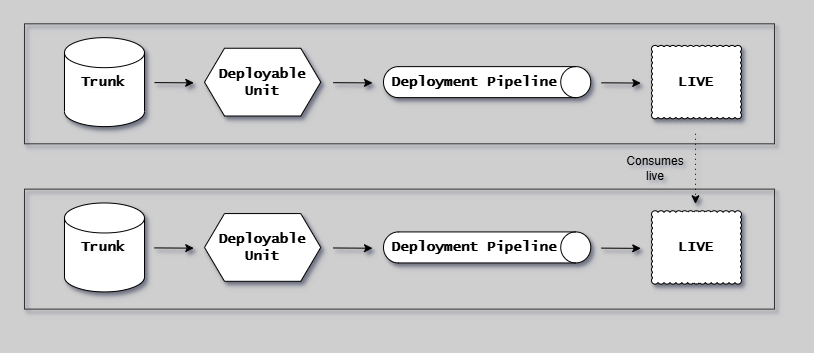

The diagram above was exported from draw.io. Its source (the exported page's mxGraphModel, read from the mxfile embedded in the PNG):
<mxGraphModel dx="2974" dy="-11064" grid="1" gridSize="10" guides="1" tooltips="1" connect="1" arrows="1" fold="1" page="1" pageScale="1" pageWidth="1654" pageHeight="1169" background="#CFCFCF" math="0" shadow="1">
  <root>
    <mxCell id="0" />
    <mxCell id="1" parent="0" />
    <mxCell id="ZHXLCk_jH15TRSh_ls13-1" value="Deployable&lt;br style=&quot;font-size: 14px;&quot;&gt;Unit" style="shape=hexagon;perimeter=hexagonPerimeter2;whiteSpace=wrap;html=1;fixedSize=1;fontFamily=Lucida Console;fontStyle=1;fontSize=14;shadow=1;" parent="1" vertex="1">
      <mxGeometry x="-1440" y="11749.75" width="116.25" height="67.75" as="geometry" />
    </mxCell>
    <mxCell id="ZHXLCk_jH15TRSh_ls13-2" value="" style="shape=cylinder3;whiteSpace=wrap;html=1;boundedLbl=1;backgroundOutline=1;size=15;fontFamily=Lucida Console;fontStyle=1;fontSize=14;shadow=1;" parent="1" vertex="1">
      <mxGeometry x="-1580" y="11739.155" width="80" height="88.94" as="geometry" />
    </mxCell>
    <mxCell id="ZHXLCk_jH15TRSh_ls13-3" value="LIVE" style="whiteSpace=wrap;html=1;shape=mxgraph.basic.cloud_rect;fontFamily=Lucida Console;fontStyle=1;fontSize=14;shadow=1;" parent="1" vertex="1">
      <mxGeometry x="-993" y="11746.935" width="90" height="73.38" as="geometry" />
    </mxCell>
    <mxCell id="ZHXLCk_jH15TRSh_ls13-18" value="" style="endArrow=classic;html=1;rounded=0;fontFamily=Lucida Console;fontStyle=1;fontSize=14;shadow=1;" parent="1" edge="1">
      <mxGeometry width="50" height="50" relative="1" as="geometry">
        <mxPoint x="-1043" y="11784.310000000001" as="sourcePoint" />
        <mxPoint x="-1003.75" y="11784.560000000001" as="targetPoint" />
      </mxGeometry>
    </mxCell>
    <mxCell id="sXMThiivONKtGvVc2jZW-10" value="" style="group;strokeColor=#333333;fontFamily=Lucida Console;fontStyle=1;shadow=1;" parent="1" vertex="1" connectable="0">
      <mxGeometry x="-1620" y="11725.310000000001" width="750" height="120" as="geometry" />
    </mxCell>
    <mxCell id="pFGj1-0E8Xb7bdKS5Ilm-11" value="" style="endArrow=classic;html=1;rounded=0;fontFamily=Lucida Console;fontStyle=1;fontSize=14;shadow=1;" parent="1" edge="1">
      <mxGeometry width="50" height="50" relative="1" as="geometry">
        <mxPoint x="-1311.25" y="11784.160000000002" as="sourcePoint" />
        <mxPoint x="-1272" y="11784.410000000002" as="targetPoint" />
      </mxGeometry>
    </mxCell>
    <mxCell id="pFGj1-0E8Xb7bdKS5Ilm-12" value="" style="endArrow=classic;html=1;rounded=0;fontFamily=Lucida Console;fontStyle=1;fontSize=14;shadow=1;" parent="1" edge="1">
      <mxGeometry width="50" height="50" relative="1" as="geometry">
        <mxPoint x="-1490" y="11784.090000000002" as="sourcePoint" />
        <mxPoint x="-1450.75" y="11784.340000000002" as="targetPoint" />
      </mxGeometry>
    </mxCell>
    <mxCell id="pFGj1-0E8Xb7bdKS5Ilm-13" value="&lt;span style=&quot;color: rgb(0, 0, 0); font-family: &amp;quot;Lucida Console&amp;quot;; font-size: 14px; font-style: normal; font-variant-ligatures: normal; font-variant-caps: normal; font-weight: 700; letter-spacing: normal; orphans: 2; text-align: center; text-indent: 0px; text-transform: none; widows: 2; word-spacing: 0px; -webkit-text-stroke-width: 0px; background-color: rgb(251, 251, 251); text-decoration-thickness: initial; text-decoration-style: initial; text-decoration-color: initial; float: none; display: inline !important;&quot;&gt;Trunk&lt;/span&gt;" style="text;whiteSpace=wrap;html=1;shadow=1;" parent="1" vertex="1">
      <mxGeometry x="-1565" y="11768.625" width="60" height="30" as="geometry" />
    </mxCell>
    <mxCell id="pFGj1-0E8Xb7bdKS5Ilm-25" value="Deployable&lt;br style=&quot;font-size: 14px;&quot;&gt;Unit" style="shape=hexagon;perimeter=hexagonPerimeter2;whiteSpace=wrap;html=1;fixedSize=1;fontFamily=Lucida Console;fontStyle=1;fontSize=14;shadow=1;" parent="1" vertex="1">
      <mxGeometry x="-1440" y="11915.060000000001" width="116.25" height="67.75" as="geometry" />
    </mxCell>
    <mxCell id="pFGj1-0E8Xb7bdKS5Ilm-26" value="" style="shape=cylinder3;whiteSpace=wrap;html=1;boundedLbl=1;backgroundOutline=1;size=15;fontFamily=Lucida Console;fontStyle=1;fontSize=14;shadow=1;" parent="1" vertex="1">
      <mxGeometry x="-1580" y="11904.465000000002" width="80" height="88.94" as="geometry" />
    </mxCell>
    <mxCell id="pFGj1-0E8Xb7bdKS5Ilm-27" value="LIVE" style="whiteSpace=wrap;html=1;shape=mxgraph.basic.cloud_rect;fontFamily=Lucida Console;fontStyle=1;fontSize=14;shadow=1;" parent="1" vertex="1">
      <mxGeometry x="-993" y="11912.245" width="90" height="73.38" as="geometry" />
    </mxCell>
    <mxCell id="pFGj1-0E8Xb7bdKS5Ilm-28" value="" style="endArrow=classic;html=1;rounded=0;fontFamily=Lucida Console;fontStyle=1;fontSize=14;shadow=1;" parent="1" edge="1">
      <mxGeometry width="50" height="50" relative="1" as="geometry">
        <mxPoint x="-1043" y="11949.620000000003" as="sourcePoint" />
        <mxPoint x="-1003.75" y="11949.870000000003" as="targetPoint" />
      </mxGeometry>
    </mxCell>
    <mxCell id="pFGj1-0E8Xb7bdKS5Ilm-29" value="" style="group;strokeColor=#333333;fontFamily=Lucida Console;fontStyle=1;shadow=1;" parent="1" vertex="1" connectable="0">
      <mxGeometry x="-1620" y="11890.620000000003" width="750" height="120" as="geometry" />
    </mxCell>
    <mxCell id="pFGj1-0E8Xb7bdKS5Ilm-33" value="" style="endArrow=classic;html=1;rounded=0;fontFamily=Lucida Console;fontStyle=1;fontSize=14;shadow=1;" parent="1" edge="1">
      <mxGeometry width="50" height="50" relative="1" as="geometry">
        <mxPoint x="-1311.25" y="11949.470000000003" as="sourcePoint" />
        <mxPoint x="-1272" y="11949.720000000003" as="targetPoint" />
      </mxGeometry>
    </mxCell>
    <mxCell id="pFGj1-0E8Xb7bdKS5Ilm-34" value="" style="endArrow=classic;html=1;rounded=0;fontFamily=Lucida Console;fontStyle=1;fontSize=14;shadow=1;" parent="1" edge="1">
      <mxGeometry width="50" height="50" relative="1" as="geometry">
        <mxPoint x="-1490" y="11949.400000000003" as="sourcePoint" />
        <mxPoint x="-1450.75" y="11949.650000000003" as="targetPoint" />
      </mxGeometry>
    </mxCell>
    <mxCell id="pFGj1-0E8Xb7bdKS5Ilm-35" value="&lt;span style=&quot;color: rgb(0, 0, 0); font-family: &amp;quot;Lucida Console&amp;quot;; font-size: 14px; font-style: normal; font-variant-ligatures: normal; font-variant-caps: normal; font-weight: 700; letter-spacing: normal; orphans: 2; text-align: center; text-indent: 0px; text-transform: none; widows: 2; word-spacing: 0px; -webkit-text-stroke-width: 0px; background-color: rgb(251, 251, 251); text-decoration-thickness: initial; text-decoration-style: initial; text-decoration-color: initial; float: none; display: inline !important;&quot;&gt;Trunk&lt;/span&gt;" style="text;whiteSpace=wrap;html=1;shadow=1;" parent="1" vertex="1">
      <mxGeometry x="-1565" y="11933.935000000001" width="60" height="30" as="geometry" />
    </mxCell>
    <mxCell id="pFGj1-0E8Xb7bdKS5Ilm-31" value="" style="shape=cylinder3;whiteSpace=wrap;html=1;boundedLbl=1;backgroundOutline=1;size=15;rotation=90;fontFamily=Lucida Console;fontStyle=1;fontSize=14;shadow=1;" parent="1" vertex="1">
      <mxGeometry x="-1172.87" y="11845.310000000001" width="31" height="207.25" as="geometry" />
    </mxCell>
    <mxCell id="pFGj1-0E8Xb7bdKS5Ilm-32" value="&lt;font style=&quot;font-size: 14px;&quot;&gt;Deployment Pipeline&lt;br style=&quot;font-size: 14px;&quot;&gt;&lt;/font&gt;" style="text;html=1;strokeColor=none;fillColor=none;align=center;verticalAlign=middle;whiteSpace=wrap;rounded=0;fontFamily=Lucida Console;fontStyle=1;fontSize=14;shadow=1;" parent="1" vertex="1">
      <mxGeometry x="-1260" y="11938.935000000001" width="180" height="20" as="geometry" />
    </mxCell>
    <mxCell id="ZHXLCk_jH15TRSh_ls13-14" value="" style="shape=cylinder3;whiteSpace=wrap;html=1;boundedLbl=1;backgroundOutline=1;size=15;rotation=90;fontFamily=Lucida Console;fontStyle=1;fontSize=14;shadow=1;" parent="1" vertex="1">
      <mxGeometry x="-1172.87" y="11680" width="31" height="207.25" as="geometry" />
    </mxCell>
    <mxCell id="ZHXLCk_jH15TRSh_ls13-15" value="&lt;font style=&quot;font-size: 14px;&quot;&gt;Deployment Pipeline&lt;br style=&quot;font-size: 14px;&quot;&gt;&lt;/font&gt;" style="text;html=1;strokeColor=none;fillColor=none;align=center;verticalAlign=middle;whiteSpace=wrap;rounded=0;fontFamily=Lucida Console;fontStyle=1;fontSize=14;shadow=1;" parent="1" vertex="1">
      <mxGeometry x="-1260" y="11773.625" width="180" height="20" as="geometry" />
    </mxCell>
    <mxCell id="KYg1X-84LKQ1fQwUmsu8-1" value="" style="group;strokeColor=none;dashed=1;dashPattern=12 12;fontFamily=Lucida Console;fontStyle=1;shadow=1;" parent="1" vertex="1" connectable="0">
      <mxGeometry x="-1640" y="11705.28" width="791" height="330" as="geometry" />
    </mxCell>
    <mxCell id="tPL4_6rULig8AQjsjh52-1" value="" style="endArrow=classic;html=1;rounded=0;dashed=1;dashPattern=1 4;shadow=1;" parent="1" edge="1">
      <mxGeometry width="50" height="50" relative="1" as="geometry">
        <mxPoint x="-949" y="11835.28" as="sourcePoint" />
        <mxPoint x="-949" y="11905.28" as="targetPoint" />
      </mxGeometry>
    </mxCell>
    <mxCell id="tPL4_6rULig8AQjsjh52-2" value="Consumes&lt;br&gt;live" style="text;html=1;strokeColor=none;fillColor=none;align=center;verticalAlign=middle;whiteSpace=wrap;rounded=0;shadow=1;" parent="1" vertex="1">
      <mxGeometry x="-1019" y="11855.28" width="60" height="30" as="geometry" />
    </mxCell>
  </root>
</mxGraphModel>